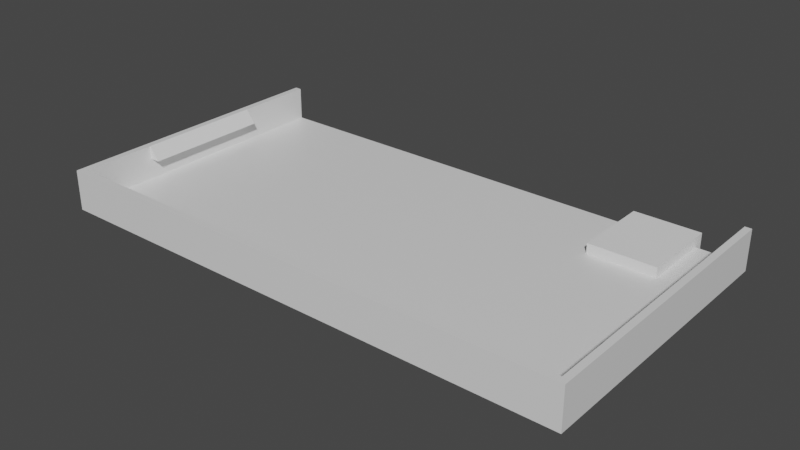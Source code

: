 # Source: ArmaChatCase.blend  (saved by Blender 2.83.19; exported with 4.5.12 LTS)
import bpy
from mathutils import Matrix  # noqa: F401  (used for matrix-valued properties, if any)

bpy.ops.wm.read_factory_settings(use_empty=True)
scene = bpy.context.scene
scene.name = 'Scene'

# ---- collections
col_collection = bpy.data.collections.new('Collection'); scene.collection.children.link(col_collection)

# ---- materials (node trees are filled in below, after node groups)
mat_material = bpy.data.materials.new('Material')
mat_material.alpha_threshold = 0.0
mat_material.use_transparent_shadow = False
mat_material.line_color = (0.0, 0.0, 0.0, 1.0)
mat_material_001 = bpy.data.materials.new('Material.001')
mat_material_001.alpha_threshold = 0.0
mat_material_001.use_transparent_shadow = False
mat_material_001.line_color = (0.0, 0.0, 0.0, 1.0)

# ---- material node trees
mat_material.use_nodes = True; mat_material.node_tree.nodes.clear()
_N = mat_material.node_tree.nodes; _L = mat_material.node_tree.links
n0 = _N.new('ShaderNodeOutputMaterial'); n0.name = 'Material Output'; n0.location = (300, 300)
n1 = _N.new('ShaderNodeBsdfPrincipled'); n1.name = 'Principled BSDF'; n1.location = (10, 300)
n1.distribution = 'GGX'
n1.subsurface_method = 'BURLEY'
n1.inputs[2].default_value = 0.4
n1.inputs[3].default_value = 1.45
n1.inputs[27].default_value = (0.0, 0.0, 0.0, 1.0)
n1.inputs[28].default_value = 1.0
_L.new(n1.outputs[0], n0.inputs[0])
n0.is_active_output = True
mat_material_001.use_nodes = True; mat_material_001.node_tree.nodes.clear()
_N = mat_material_001.node_tree.nodes; _L = mat_material_001.node_tree.links
n0 = _N.new('ShaderNodeOutputMaterial'); n0.name = 'Material Output'; n0.location = (300, 300)
n1 = _N.new('ShaderNodeBsdfPrincipled'); n1.name = 'Principled BSDF'; n1.location = (10, 300)
n1.distribution = 'GGX'
n1.subsurface_method = 'BURLEY'
n1.inputs[2].default_value = 0.4
n1.inputs[3].default_value = 1.45
n1.inputs[27].default_value = (0.0, 0.0, 0.0, 1.0)
n1.inputs[28].default_value = 1.0
_L.new(n1.outputs[0], n0.inputs[0])
n0.is_active_output = True

# ---- world
world_world = bpy.data.worlds.new('World'); scene.world = world_world
world_world.use_nodes = True; world_world.node_tree.nodes.clear()
_N = world_world.node_tree.nodes; _L = world_world.node_tree.links
n0 = _N.new('ShaderNodeOutputWorld'); n0.name = 'World Output'; n0.location = (300, 300)
n1 = _N.new('ShaderNodeBackground'); n1.name = 'Background'; n1.location = (10, 300)
n1.inputs[0].default_value = (0.05088, 0.05088, 0.05088, 1.0)
_L.new(n1.outputs[0], n0.inputs[0])
n0.is_active_output = True
world_world.color = (0.05088, 0.05088, 0.05088)
world_world.use_sun_shadow = False
world_world.sun_shadow_jitter_overblur = 0.0

# ---- meshes
me_cube = bpy.data.meshes.new('Cube')
me_cube.from_pydata([(37.0, 9.556, 1.0), (38.51, 9.556, 1.0), (38.51, 9.556, 3.0), (37.0, -9.556, 1.0), (38.51, -9.556, 1.0), (38.51, -9.556, 3.0), (-37.0, -9.556, 1.0), (-38.51, -9.556, 1.0), (-38.51, -9.556, 3.0), (-37.0, 9.556, 1.0), (-38.51, 9.556, 1.0), (-38.51, 9.556, 3.0), (9.875, -18.5, 1.0), (9.875, -20.54, 1.0), (9.875, -20.54, 3.0), (-9.875, -18.5, 1.0), (-9.875, -20.54, 1.0), (-9.875, -20.54, 3.0), (-39.5, 9.556, 2.0), (-38.51, -20.54, -2.0), (38.51, -20.54, -2.0), (39.5, 21.5, 3.0), (39.5, 21.5, -3.0), (39.5, -21.5, 3.0), (39.5, -21.5, -3.0), (-39.5, 21.5, 3.0), (-39.5, 21.5, -3.0), (-39.5, -21.5, 3.0), (-39.5, -21.5, -3.0), (38.51, 21.5, 3.0), (38.51, 21.5, -2.0), (38.51, -20.54, 3.0), (-38.51, 21.5, -2.0), (-38.51, -20.54, 3.0), (-38.51, 21.5, 3.0), (-39.5, 9.556, 3.0), (9.875, -20.54, 1.513), (3.679e-06, -20.54, 1.0), (9.875, -20.54, 1.513), (9.875, -20.54, 3.0), (-38.51, 0.4778, 1.0), (-38.51, -9.556, 3.0), (38.51, 9.556, 1.864), (38.51, 0.4778, 1.0), (38.51, 9.556, 1.864), (38.51, 9.556, 3.0), (30.0, -0.001, -3.001), (30.0, -0.001, -2.999), (30.0, 0.001, -3.001), (30.0, 0.001, -2.999), (30.0, -0.001, -3.001), (30.0, -0.001, -2.999), (30.0, 0.001, -3.001), (30.0, 0.001, -2.999), (32.5, 21.5, -3.0), (32.5, 21.5, -2.0), (32.5, 11.0, -3.0), (32.5, 11.0, -2.0), (22.5, 21.5, -3.0), (22.5, 21.5, -2.0), (22.5, 11.0, -3.0), (22.5, 11.0, -2.0)], [(18, 35), (16, 13), (14, 36), (4, 1), (4, 42), (1, 42), (2, 42)], [(0, 2, 44, 1), (1, 44, 2, 5, 4, 43), (4, 5, 3), (1, 43, 4, 3, 0), (5, 2, 0, 3), (6, 8, 7), (7, 10, 40), (10, 11, 9), (7, 40, 10, 9, 6), (11, 8, 6, 9), (12, 14, 38, 13), (13, 36, 16, 37), (16, 17, 15), (13, 37, 16, 15, 12), (17, 14, 12, 15), (19, 32, 34, 11, 41, 33), (20, 19, 33, 17, 39, 31), (24, 23, 27, 28), (28, 27, 25, 26), (26, 58, 60, 56, 54, 22, 24, 28), (22, 21, 23, 24), (26, 25, 34, 32, 59, 58), (30, 20, 31, 5, 45, 29), (32, 19, 20, 30, 55, 57, 61, 59), (33, 41, 11, 34, 25, 27, 23, 21, 29, 45, 5, 31, 39, 17), (16, 36, 13, 38, 14, 17), (10, 7, 8, 11), (46, 47, 49, 48), (48, 49, 53, 52), (52, 53, 51, 50), (50, 51, 47, 46), (48, 52, 50, 46), (53, 49, 47, 51), (56, 57, 55, 54), (54, 55, 30, 29, 21, 22), (61, 60, 58, 59), (60, 61, 57, 56)])
_uv = me_cube.uv_layers.new(name='UVMap')
_uv.uv.foreach_set('vector', [0.375, 0.0, 0.625, 0.25, 0.483, 0.25, 0.375, 0.25, 0.375, 0.25, 0.483, 0.25, 0.625, 0.25, 0.625, 0.5, 0.375, 0.5, 0.375, 0.3688, 0.375, 0.5, 0.625, 0.5, 0.375, 0.75, 0.125, 0.5, 0.2438, 0.5, 0.375, 0.5, 0.375, 0.75, 0.125, 0.75, 0.625, 0.5, 0.875, 0.5, 0.375, 1.0, 0.375, 0.75, 0.375, 0.0, 0.625, 0.25, 0.375, 0.25, 0.375, 0.25, 0.375, 0.5, 0.375, 0.3812, 0.375, 0.5, 0.625, 0.5, 0.375, 0.75, 0.125, 0.5, 0.2562, 0.5, 0.375, 0.5, 0.375, 0.75, 0.125, 0.75, 0.625, 0.5, 0.875, 0.5, 0.375, 1.0, 0.375, 0.75, 0.375, 0.0, 0.625, 0.25, 0.4391, 0.25, 0.375, 0.25, 0.375, 0.25, 0.4391, 0.25, 0.375, 0.5, 0.375, 0.375, 0.375, 0.5, 0.625, 0.5, 0.375, 0.75, 0.125, 0.5, 0.25, 0.5, 0.375, 0.5, 0.375, 0.75, 0.125, 0.75, 0.625, 0.5, 0.875, 0.5, 0.375, 1.0, 0.375, 0.75, 0.375, 0.0, 0.375, 0.2444, 0.5417, 0.2444, 0.5417, 0.175, 0.5417, 0.06389, 0.5417, 0.0, 0.375, 0.75, 0.375, 1.0, 0.5417, 1.0, 0.5417, 0.9071, 0.5417, 0.8429, 0.5417, 0.75, 0.375, 0.75, 0.625, 0.75, 0.625, 1.0, 0.375, 1.0, 0.375, 0.0, 0.625, 0.0, 0.625, 0.25, 0.375, 0.25, 0.125, 0.5, 0.3212, 0.5, 0.3212, 0.561, 0.3528, 0.561, 0.3528, 0.5, 0.375, 0.5, 0.375, 0.75, 0.125, 0.75, 0.375, 0.5, 0.625, 0.5, 0.625, 0.75, 0.375, 0.75, 0.375, 0.25, 0.625, 0.25, 0.625, 0.2531, 0.4583, 0.2531, 0.4583, 0.4462, 0.375, 0.4462, 0.375, 0.5056, 0.375, 0.75, 0.5417, 0.75, 0.5417, 0.6861, 0.5417, 0.575, 0.5417, 0.5056, 0.125, 0.5056, 0.125, 0.75, 0.375, 0.75, 0.375, 0.5056, 0.3555, 0.5056, 0.3555, 0.5666, 0.323, 0.5666, 0.323, 0.5056, 0.8719, 0.7444, 0.8719, 0.6806, 0.8719, 0.5694, 0.8719, 0.5, 0.875, 0.5, 0.875, 0.75, 0.625, 0.75, 0.625, 0.5, 0.6281, 0.5, 0.6281, 0.5694, 0.6281, 0.6806, 0.6281, 0.7444, 0.7188, 0.7444, 0.7812, 0.7444, 0.375, 0.5, 0.4391, 0.25, 0.375, 0.25, 0.4391, 0.25, 0.625, 0.25, 0.625, 0.5, 0.375, 0.5, 0.375, 0.25, 0.625, 0.25, 0.625, 0.5, 0.375, 0.0, 0.625, 0.0, 0.625, 0.25, 0.375, 0.25, 0.375, 0.25, 0.625, 0.25, 0.625, 0.5, 0.375, 0.5, 0.375, 0.5, 0.625, 0.5, 0.625, 0.75, 0.375, 0.75, 0.375, 0.75, 0.625, 0.75, 0.625, 1.0, 0.375, 1.0, 0.125, 0.5, 0.375, 0.5, 0.375, 0.75, 0.125, 0.75, 0.625, 0.5, 0.875, 0.5, 0.875, 0.75, 0.625, 0.75, 0.5, 0.75, 0.55, 0.75, 0.55, 0.5313, 0.5, 0.5312, 0.375, 0.4778, 0.4583, 0.4778, 0.4583, 0.4969, 0.625, 0.4969, 0.625, 0.5, 0.375, 0.5, 0.55, 0.0, 0.5, 0.0, 0.5, 0.2188, 0.55, 0.2187, 0.5, 1.0, 0.55, 1.0, 0.55, 0.75, 0.5, 0.75])
me_cube.materials.append(mat_material)
me_cube.use_remesh_preserve_volume = False
me_cube.use_remesh_preserve_attributes = False
me_cube.use_mirror_vertex_groups = False
me_cube.update()
me_cube_003 = bpy.data.meshes.new('Cube.003')
me_cube_003.from_pydata([(-0.01, -0.0005, -0.0005), (-0.01, 0.0005, -0.0005), (-0.01, 0.0005, 0.0005), (0.01, -0.0005, -0.0005), (0.01, 0.0005, -0.0005), (0.01, 0.0005, 0.0005)], [], [(0, 2, 1), (1, 2, 5, 4), (4, 5, 3), (1, 4, 3, 0), (5, 2, 0, 3)])
_uv = me_cube_003.uv_layers.new(name='UVMap')
_uv.uv.foreach_set('vector', [0.375, 0.0, 0.625, 0.25, 0.375, 0.25, 0.375, 0.25, 0.625, 0.25, 0.625, 0.5, 0.375, 0.5, 0.375, 0.5, 0.625, 0.5, 0.375, 0.75, 0.125, 0.5, 0.375, 0.5, 0.375, 0.75, 0.125, 0.75, 0.625, 0.5, 0.875, 0.5, 0.375, 1.0, 0.375, 0.75])
me_cube_003.use_remesh_fix_poles = True
me_cube_003.use_remesh_preserve_attributes = False
me_cube_003.use_mirror_vertex_groups = False
me_cube_003.update()
me_cube_004 = bpy.data.meshes.new('Cube.004')
me_cube_004.from_pydata([(-0.01, -0.0005, -0.0005), (-0.01, 0.0005, -0.0005), (-0.01, 0.0005, 0.0005), (0.01, -0.0005, -0.0005), (0.01, 0.0005, -0.0005), (0.01, 0.0005, 0.0005)], [], [(0, 2, 1), (1, 2, 5, 4), (4, 5, 3), (1, 4, 3, 0), (5, 2, 0, 3)])
_uv = me_cube_004.uv_layers.new(name='UVMap')
_uv.uv.foreach_set('vector', [0.375, 0.0, 0.625, 0.25, 0.375, 0.25, 0.375, 0.25, 0.625, 0.25, 0.625, 0.5, 0.375, 0.5, 0.375, 0.5, 0.625, 0.5, 0.375, 0.75, 0.125, 0.5, 0.375, 0.5, 0.375, 0.75, 0.125, 0.75, 0.625, 0.5, 0.875, 0.5, 0.375, 1.0, 0.375, 0.75])
me_cube_004.use_remesh_fix_poles = True
me_cube_004.use_remesh_preserve_attributes = False
me_cube_004.use_mirror_vertex_groups = False
me_cube_004.update()
me_cube_005 = bpy.data.meshes.new('Cube.005')
me_cube_005.from_pydata([(0.04, -0.01, 0.001), (-0.038, -0.01, 0.001), (-0.04, -0.01, 0.001), (-0.04, -0.01, 0.002), (-0.038, 0.01, 0.001), (-0.04, 0.01, 0.001), (-0.04, 0.01, 0.002), (0.01, -0.0225, 0.001), (0.01, -0.0225, 0.002), (-0.01, -0.0225, 0.001), (-0.039, -0.0215, -0.0005), (0.039, -0.0215, -0.0005), (0.04, 0.0225, 0.0015), (0.04, 0.0225, -0.0015), (0.04, -0.0225, 0.0015), (0.04, -0.0225, -0.0015), (-0.04, 0.0225, 0.0015), (-0.04, 0.0225, -0.0015), (-0.04, -0.0225, 0.0015), (-0.04, -0.0225, -0.0015), (0.039, 0.0225, 0.0015), (0.039, 0.0225, -0.0005), (0.039, -0.0215, 0.0015), (-0.039, 0.0225, -0.0005), (-0.039, -0.0215, 0.0015), (-0.039, 0.0225, 0.0015), (-0.01, -0.0225, 0.0015), (0.01, -0.0215, 0.001), (0.01, -0.0215, 0.0015), (-0.01, -0.0215, 0.0015), (0.01, -0.0225, 0.0015), (-0.01, -0.0215, 0.001), (0.01, -0.0225, 0.0015), (-9.313e-10, -0.0215, 0.0015), (-0.04, 0.01, 0.0015), (-0.039, 0.01, 0.0015), (-0.039, 0.01, 0.001), (-0.039, -0.01, 0.001), (-0.039, -0.01, 0.0015), (-0.04, -0.01, 0.0015), (-0.039, 0.0, 0.0015), (-0.04, 2.794e-09, 0.0015), (-0.04, -0.01, 0.0015), (-0.04, 0.01, 0.0015), (0.04, -0.01, 0.0015), (0.039, 0.01, 0.0015), (0.039, -0.01, 0.0015), (0.04, 0.01, 0.0015), (0.039, 0.0, 0.0015), (0.04, -2.794e-09, 0.0015)], [(7, 30), (2, 39), (0, 44)], [(1, 38, 37), (2, 42, 3, 6, 43, 5), (5, 34, 35, 36), (2, 5, 36, 37), (6, 3, 38, 35), (7, 9, 31, 27), (10, 23, 25, 35, 40, 24), (11, 10, 24, 29, 33, 22), (12, 20, 48, 46, 45, 47), (15, 14, 30, 18, 19), (19, 18, 39, 41, 16, 17), (17, 13, 15, 19), (13, 12, 47, 49, 14, 15), (17, 16, 25, 23, 21, 20, 12, 13), (21, 11, 22, 46, 48, 20), (23, 10, 11, 21), (27, 28, 8, 32, 7), (30, 26, 29, 24, 40, 35, 38, 39, 18), (36, 35, 4), (35, 34, 5, 43, 6), (37, 38, 3, 42, 2), (35, 38, 1, 4), (37, 36, 4, 1), (39, 34, 35, 25, 16, 41), (47, 44, 46, 22, 33, 29, 28, 30, 14, 49)])
_uv = me_cube_005.uv_layers.new(name='UVMap')
_uv.uv.foreach_set('vector', [0.375, 0.0, 0.5, 0.125, 0.375, 0.125, 0.375, 0.25, 0.5, 0.25, 0.625, 0.25, 0.625, 0.5, 0.5, 0.5, 0.375, 0.5, 0.375, 0.5, 0.5, 0.5, 0.5, 0.625, 0.375, 0.625, 0.125, 0.5, 0.375, 0.5, 0.375, 0.625, 0.125, 0.625, 0.625, 0.5, 0.875, 0.5, 0.625, 0.75, 0.5, 0.625, 0.125, 0.5, 0.375, 0.5, 0.375, 0.625, 0.125, 0.625, 0.375, 0.0, 0.375, 0.2444, 0.5417, 0.2444, 0.5417, 0.175, 0.5417, 0.1194, 0.5417, 0.0, 0.375, 0.75, 0.375, 1.0, 0.5417, 1.0, 0.5417, 0.9071, 0.5417, 0.875, 0.5417, 0.75, 0.625, 0.5, 0.6281, 0.5, 0.6281, 0.625, 0.6281, 0.6806, 0.6281, 0.5694, 0.625, 0.5694, 0.375, 0.75, 0.625, 0.75, 0.625, 0.8438, 0.625, 1.0, 0.375, 1.0, 0.375, 0.0, 0.625, 0.0, 0.625, 0.06944, 0.625, 0.125, 0.625, 0.25, 0.375, 0.25, 0.125, 0.5, 0.375, 0.5, 0.375, 0.75, 0.125, 0.75, 0.375, 0.5, 0.625, 0.5, 0.625, 0.5694, 0.625, 0.625, 0.625, 0.75, 0.375, 0.75, 0.375, 0.25, 0.625, 0.25, 0.625, 0.2531, 0.4583, 0.2531, 0.4583, 0.4969, 0.625, 0.4969, 0.625, 0.5, 0.375, 0.5, 0.375, 0.5056, 0.375, 0.75, 0.5417, 0.75, 0.5417, 0.6861, 0.5417, 0.6306, 0.5417, 0.5056, 0.125, 0.5056, 0.125, 0.75, 0.375, 0.75, 0.375, 0.5056, 0.375, 0.125, 0.5, 0.125, 0.625, 0.25, 0.5, 0.25, 0.375, 0.25, 0.7188, 0.75, 0.7812, 0.75, 0.7812, 0.7444, 0.8719, 0.7444, 0.8719, 0.625, 0.8719, 0.5694, 0.8719, 0.6806, 0.875, 0.6806, 0.875, 0.75, 0.375, 0.625, 0.5, 0.625, 0.375, 0.75, 0.5, 0.625, 0.5, 0.5, 0.375, 0.5, 0.5, 0.5, 0.625, 0.5, 0.375, 0.125, 0.5, 0.125, 0.625, 0.25, 0.5, 0.25, 0.375, 0.25, 0.5, 0.625, 0.625, 0.75, 0.375, 1.0, 0.375, 0.75, 0.125, 0.625, 0.375, 0.625, 0.375, 0.75, 0.125, 0.75, 0.875, 0.6806, 0.875, 0.5694, 0.8719, 0.5694, 0.8719, 0.5, 0.875, 0.5, 0.875, 0.625, 0.625, 0.5694, 0.625, 0.6806, 0.6281, 0.6806, 0.6281, 0.7444, 0.75, 0.7444, 0.7812, 0.7444, 0.7188, 0.7444, 0.7188, 0.75, 0.625, 0.75, 0.625, 0.625])
me_cube_005.materials.append(mat_material_001)
me_cube_005.use_remesh_preserve_volume = False
me_cube_005.use_remesh_preserve_attributes = False
me_cube_005.use_mirror_vertex_groups = False
me_cube_005.update()
me_cube_006 = bpy.data.meshes.new('Cube.006')
me_cube_006.from_pydata([(-0.001, -0.001, -0.001), (-0.001, -0.001, 0.001), (-0.001, 0.001, -0.001), (-0.001, 0.001, 0.001), (0.001, -0.001, -0.001), (0.001, -0.001, 0.001), (0.001, 0.001, -0.001), (0.001, 0.001, 0.001)], [], [(0, 1, 3, 2), (2, 3, 7, 6), (6, 7, 5, 4), (4, 5, 1, 0), (2, 6, 4, 0), (7, 3, 1, 5)])
_uv = me_cube_006.uv_layers.new(name='UVMap')
_uv.uv.foreach_set('vector', [0.375, 0.0, 0.625, 0.0, 0.625, 0.25, 0.375, 0.25, 0.375, 0.25, 0.625, 0.25, 0.625, 0.5, 0.375, 0.5, 0.375, 0.5, 0.625, 0.5, 0.625, 0.75, 0.375, 0.75, 0.375, 0.75, 0.625, 0.75, 0.625, 1.0, 0.375, 1.0, 0.125, 0.5, 0.375, 0.5, 0.375, 0.75, 0.125, 0.75, 0.625, 0.5, 0.875, 0.5, 0.875, 0.75, 0.625, 0.75])
me_cube_006.use_remesh_fix_poles = True
me_cube_006.use_remesh_preserve_attributes = False
me_cube_006.use_mirror_vertex_groups = False
me_cube_006.update()

# ---- objects
ob_cube = bpy.data.objects.new('Cube', me_cube)
ob_cube_002 = bpy.data.objects.new('Cube.002', me_cube_003)
ob_cube_003 = bpy.data.objects.new('Cube.003', me_cube_004)
ob_cube_backup = bpy.data.objects.new('Cube.Backup', me_cube_005)
ob_cube_001 = bpy.data.objects.new('Cube.001', me_cube_006)

# ---- transforms, parenting, visibility, modifiers, constraints
ob_cube.location = (0.0, 0.0, 3.0)
ob_cube.lock_rotations_4d = False
ob_cube.empty_display_type = 'ARROWS'
ob_cube.lineart.crease_threshold = 0.0
ob_cube_002.location = (-0.0385, 0.0, 0.002)
ob_cube_002.rotation_euler = (0.0, 0.0, 1.571)
ob_cube_002.scale = (1.0, 1.0, 1.0)
ob_cube_002.lineart.crease_threshold = 0.0
ob_cube_003.location = (0.0385, 0.0, 0.002)
ob_cube_003.rotation_euler = (0.0, 0.0, -1.571)
ob_cube_003.lineart.crease_threshold = 0.0
ob_cube_backup.location = (0.0, 0.0, 0.001)
ob_cube_backup.lock_rotations_4d = False
ob_cube_backup.empty_display_type = 'ARROWS'
ob_cube_backup.lineart.crease_threshold = 0.0
ob_cube_001.location = (27.5, 17.0, 0.0)
ob_cube_001.scale = (5000.0, 6000.0, 2500.0)
ob_cube_001.lineart.crease_threshold = 0.0

# ---- collection membership
col_collection.objects.link(ob_cube)
col_collection.objects.link(ob_cube_002)
col_collection.objects.link(ob_cube_003)
col_collection.objects.link(ob_cube_backup)
col_collection.objects.link(ob_cube_001)

# ---- scene / render settings (as saved in the file)
scene.frame_start = 1; scene.frame_end = 250; scene.frame_set(0)
scene.render.engine = 'BLENDER_EEVEE_NEXT'
scene.cycles.use_denoising = False
scene.cycles.samples = 128
scene.cycles.sampling_pattern = 'TABULATED_SOBOL'
scene.cycles.use_adaptive_sampling = False
scene.cycles.use_light_tree = False
scene.view_settings.view_transform = 'Filmic'
scene.unit_settings.scale_length = 0.001
bpy.context.view_layer.update()

# ---- added for rendering (the .blend has no active camera and no usable light): camera, sun
cam_auto = bpy.data.cameras.new('AutoCamera')
cam_auto.lens = 50.0
cam_auto.sensor_width = 36.0
cam_auto.clip_end = 1478.74
ob_auto_camera = bpy.data.objects.new('AutoCamera', cam_auto)
scene.collection.objects.link(ob_auto_camera)
ob_auto_camera.location = (84.259, -100.361, 69.1572)
ob_auto_camera.rotation_euler = (1.09748, -7.21219e-08, 0.694738)
scene.camera = ob_auto_camera
light_auto_sun = bpy.data.lights.new('AutoSun', 'SUN')
light_auto_sun.energy = 3.0
light_auto_sun.angle = 0.0523599
ob_auto_sun = bpy.data.objects.new('AutoSun', light_auto_sun)
scene.collection.objects.link(ob_auto_sun)
ob_auto_sun.rotation_euler = (0.872665, 0.174533, 0.523599)
bpy.context.view_layer.update()
